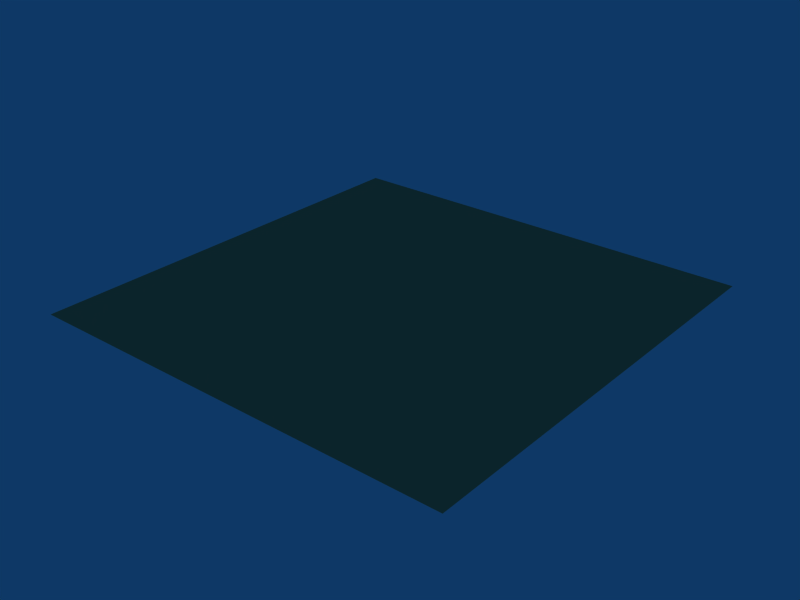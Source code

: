 # Source: parquet.blend  (saved by Blender 2.44.0; exported with 4.5.12 LTS)
import bpy
from mathutils import Matrix  # noqa: F401  (used for matrix-valued properties, if any)

bpy.ops.wm.read_factory_settings(use_empty=True)
scene = bpy.context.scene
scene.name = 'Scene'

# ---- collections
col_collection_1 = bpy.data.collections.new('Collection 1'); scene.collection.children.link(col_collection_1)

# ---- materials (node trees are filled in below, after node groups)
mat_parquet = bpy.data.materials.new('Parquet')
mat_parquet.alpha_threshold = 0.0
mat_parquet.diffuse_color = (0.7948, 0.6381, 0.4183, 1.0)
mat_parquet.roughness = 0.5
mat_parquet.specular_intensity = 0.4
mat_parquet.line_color = (0.0, 0.0, 0.0, 1.0)

# ---- material node trees

# ---- world
world_world = bpy.data.worlds.new('World'); scene.world = world_world
world_world.color = (0.05656, 0.2208, 0.4)
world_world.use_sun_shadow = False
world_world.sun_shadow_jitter_overblur = 0.0
world_world.cycles.sampling_method = 'MANUAL'
world_world.cycles.sample_map_resolution = 256

# ---- meshes
me_plane = bpy.data.meshes.new('Plane')
me_plane.from_pydata([(1.0, 1.0, 0.0), (1.0, -1.0, 0.0), (-1.0, -1.0, 0.0), (-1.0, 1.0, 0.0)], [], [(0, 3, 2, 1)])
me_plane.materials.append(mat_parquet)
me_plane.use_remesh_preserve_volume = False
me_plane.use_remesh_preserve_attributes = False
me_plane.use_mirror_vertex_groups = False
me_plane.update()

# ---- objects
ob_plane = bpy.data.objects.new('Plane', me_plane)

# ---- transforms, parenting, visibility, modifiers, constraints
ob_plane.location = (0.0, 0.0, 0.0)
ob_plane.lock_rotations_4d = False
ob_plane.empty_display_type = 'ARROWS'
ob_plane.color = (0.0, 0.0, 0.0, 1.0)
ob_plane.lineart.crease_threshold = 0.0

# ---- collection membership
col_collection_1.objects.link(ob_plane)

# ---- scene / render settings (as saved in the file)
scene.frame_start = 1; scene.frame_end = 250; scene.frame_set(1)
scene.render.engine = 'BLENDER_EEVEE_NEXT'
scene.render.image_settings.file_format = 'JPEG'
scene.render.image_settings.color_mode = 'RGB'
scene.render.image_settings.compression = 90
scene.render.resolution_x = 800
scene.render.resolution_y = 600
scene.render.pixel_aspect_x = 100.0
scene.render.pixel_aspect_y = 100.0
scene.render.fps = 25
scene.render.dither_intensity = 0.0
scene.render.use_compositing = False
scene.render.use_sequencer = False
scene.render.bake_margin = 2
scene.render.bake_bias = 0.0
scene.render.use_stamp_time = False
scene.render.use_stamp_date = False
scene.render.use_stamp_frame = False
scene.render.use_stamp_camera = False
scene.render.use_stamp_scene = False
scene.render.use_stamp_filename = False
scene.render.use_stamp_render_time = False
scene.render.stamp_font_size = 0
scene.cycles.use_denoising = False
scene.cycles.samples = 10
scene.cycles.sampling_pattern = 'TABULATED_SOBOL'
scene.cycles.light_sampling_threshold = 0.0
scene.cycles.use_adaptive_sampling = False
scene.cycles.use_light_tree = False
scene.cycles.blur_glossy = 0.0
scene.cycles.volume_bounces = 1
scene.cycles.pixel_filter_type = 'GAUSSIAN'
scene.cycles.sample_clamp_indirect = 0.0
scene.view_settings.view_transform = 'Raw'
bpy.context.view_layer.update()

# ---- added for rendering (the .blend has no active camera): camera
cam_auto = bpy.data.cameras.new('AutoCamera')
cam_auto.lens = 50.0
cam_auto.sensor_width = 36.0
cam_auto.clip_end = 1000.0
ob_auto_camera = bpy.data.objects.new('AutoCamera', cam_auto)
scene.collection.objects.link(ob_auto_camera)
ob_auto_camera.location = (2.61693, -3.14032, 2.09354)
ob_auto_camera.rotation_euler = (1.09748, -7.21219e-08, 0.694738)
scene.camera = ob_auto_camera
bpy.context.view_layer.update()
